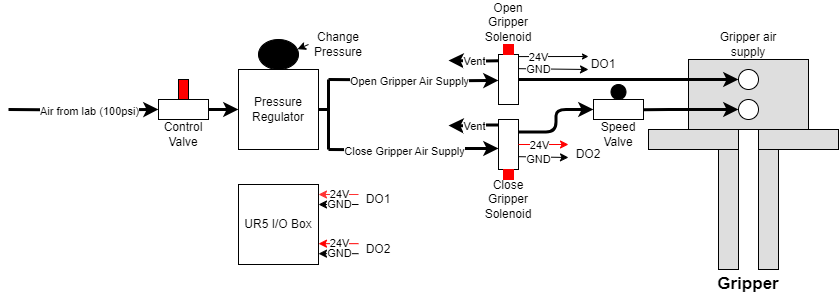

The diagram above was exported from draw.io. Its source (the exported page's mxGraphModel, read from the mxfile embedded in the PNG):
<mxGraphModel dx="1434" dy="1966" grid="1" gridSize="10" guides="1" tooltips="1" connect="0" arrows="1" fold="1" page="1" pageScale="1" pageWidth="850" pageHeight="1100" background="#ffffff" math="0" shadow="0">
  <root>
    <mxCell id="0" />
    <mxCell id="1" parent="0" />
    <mxCell id="kfzxQpjIChV5ThZ8I9ok-4" value="" style="whiteSpace=wrap;html=1;aspect=fixed;" parent="1" vertex="1">
      <mxGeometry x="240" y="60" width="80" height="80" as="geometry" />
    </mxCell>
    <mxCell id="kfzxQpjIChV5ThZ8I9ok-5" value="" style="endArrow=classic;html=1;rounded=1;entryX=0;entryY=0.5;entryDx=0;entryDy=0;verticalAlign=middle;fontSize=27;strokeWidth=3;shadow=0;flowAnimation=0;edgeStyle=orthogonalEdgeStyle;" parent="1" target="kfzxQpjIChV5ThZ8I9ok-18" edge="1">
      <mxGeometry relative="1" as="geometry">
        <mxPoint x="10" y="100" as="sourcePoint" />
        <mxPoint x="170" y="99.5" as="targetPoint" />
      </mxGeometry>
    </mxCell>
    <mxCell id="kfzxQpjIChV5ThZ8I9ok-6" value="Air&amp;nbsp;" style="edgeLabel;resizable=0;html=1;;align=center;verticalAlign=middle;" parent="kfzxQpjIChV5ThZ8I9ok-5" connectable="0" vertex="1">
      <mxGeometry relative="1" as="geometry">
        <mxPoint x="5" as="offset" />
      </mxGeometry>
    </mxCell>
    <mxCell id="kfzxQpjIChV5ThZ8I9ok-7" value="Air from lab (100psi)" style="edgeLabel;html=1;align=center;verticalAlign=middle;resizable=0;points=[];" parent="kfzxQpjIChV5ThZ8I9ok-5" vertex="1" connectable="0">
      <mxGeometry x="0.075" y="-1" relative="1" as="geometry">
        <mxPoint as="offset" />
      </mxGeometry>
    </mxCell>
    <mxCell id="kfzxQpjIChV5ThZ8I9ok-9" value="" style="endArrow=classic;html=1;rounded=1;entryX=0;entryY=0.5;entryDx=0;entryDy=0;strokeWidth=3;shadow=0;flowAnimation=0;edgeStyle=orthogonalEdgeStyle;" parent="1" edge="1">
      <mxGeometry relative="1" as="geometry">
        <mxPoint x="330" y="70" as="sourcePoint" />
        <mxPoint x="500" y="71" as="targetPoint" />
      </mxGeometry>
    </mxCell>
    <mxCell id="kfzxQpjIChV5ThZ8I9ok-10" value="Open Gripper Air Supply" style="edgeLabel;resizable=0;html=1;;align=center;verticalAlign=middle;" parent="kfzxQpjIChV5ThZ8I9ok-9" connectable="0" vertex="1">
      <mxGeometry relative="1" as="geometry">
        <mxPoint x="-5" y="1" as="offset" />
      </mxGeometry>
    </mxCell>
    <mxCell id="kfzxQpjIChV5ThZ8I9ok-11" value="" style="endArrow=classic;html=1;rounded=1;entryX=0.003;entryY=0.58;entryDx=0;entryDy=0;entryPerimeter=0;strokeWidth=3;shadow=0;flowAnimation=0;edgeStyle=orthogonalEdgeStyle;" parent="1" target="kfzxQpjIChV5ThZ8I9ok-15" edge="1">
      <mxGeometry relative="1" as="geometry">
        <mxPoint x="330" y="140" as="sourcePoint" />
        <mxPoint x="500" y="134.25" as="targetPoint" />
      </mxGeometry>
    </mxCell>
    <mxCell id="kfzxQpjIChV5ThZ8I9ok-12" value="Close Gripper Air Supply" style="edgeLabel;resizable=0;html=1;;align=center;verticalAlign=middle;" parent="kfzxQpjIChV5ThZ8I9ok-11" connectable="0" vertex="1">
      <mxGeometry relative="1" as="geometry">
        <mxPoint x="-10" y="1" as="offset" />
      </mxGeometry>
    </mxCell>
    <mxCell id="kfzxQpjIChV5ThZ8I9ok-13" value="Pressure Regulator" style="text;html=1;align=center;verticalAlign=middle;whiteSpace=wrap;rounded=0;" parent="1" vertex="1">
      <mxGeometry x="250" y="85" width="60" height="30" as="geometry" />
    </mxCell>
    <mxCell id="kfzxQpjIChV5ThZ8I9ok-14" value="" style="rounded=0;whiteSpace=wrap;html=1;" parent="1" vertex="1">
      <mxGeometry x="500" y="45" width="20" height="50" as="geometry" />
    </mxCell>
    <mxCell id="kfzxQpjIChV5ThZ8I9ok-127" style="rounded=1;orthogonalLoop=1;jettySize=auto;html=1;exitX=1;exitY=0.25;exitDx=0;exitDy=0;entryX=0;entryY=0.5;entryDx=0;entryDy=0;strokeWidth=3;shadow=0;flowAnimation=0;edgeStyle=orthogonalEdgeStyle;" parent="1" source="kfzxQpjIChV5ThZ8I9ok-15" target="kfzxQpjIChV5ThZ8I9ok-43" edge="1">
      <mxGeometry relative="1" as="geometry" />
    </mxCell>
    <mxCell id="kfzxQpjIChV5ThZ8I9ok-15" value="" style="rounded=0;whiteSpace=wrap;html=1;" parent="1" vertex="1">
      <mxGeometry x="500" y="110" width="20" height="50" as="geometry" />
    </mxCell>
    <mxCell id="kfzxQpjIChV5ThZ8I9ok-16" value="Open Gripper Solenoid" style="text;html=1;align=center;verticalAlign=middle;whiteSpace=wrap;rounded=0;" parent="1" vertex="1">
      <mxGeometry x="480" y="-5" width="60" height="35" as="geometry" />
    </mxCell>
    <mxCell id="kfzxQpjIChV5ThZ8I9ok-17" value="Close Gripper Solenoid" style="text;html=1;align=center;verticalAlign=middle;whiteSpace=wrap;rounded=0;" parent="1" vertex="1">
      <mxGeometry x="480" y="175" width="60" height="30" as="geometry" />
    </mxCell>
    <mxCell id="kfzxQpjIChV5ThZ8I9ok-18" value="" style="rounded=0;whiteSpace=wrap;html=1;" parent="1" vertex="1">
      <mxGeometry x="160" y="90" width="50" height="20" as="geometry" />
    </mxCell>
    <mxCell id="kfzxQpjIChV5ThZ8I9ok-19" value="Control Valve" style="text;html=1;align=center;verticalAlign=middle;whiteSpace=wrap;rounded=0;" parent="1" vertex="1">
      <mxGeometry x="155" y="110" width="60" height="30" as="geometry" />
    </mxCell>
    <mxCell id="kfzxQpjIChV5ThZ8I9ok-20" value="" style="endArrow=classic;html=1;rounded=1;exitX=1;exitY=0.5;exitDx=0;exitDy=0;entryX=0;entryY=0.5;entryDx=0;entryDy=0;strokeWidth=3;shadow=0;flowAnimation=0;edgeStyle=orthogonalEdgeStyle;" parent="1" source="kfzxQpjIChV5ThZ8I9ok-18" target="kfzxQpjIChV5ThZ8I9ok-4" edge="1">
      <mxGeometry width="50" height="50" relative="1" as="geometry">
        <mxPoint x="230" y="100.00000000000023" as="sourcePoint" />
        <mxPoint x="470" y="420" as="targetPoint" />
      </mxGeometry>
    </mxCell>
    <mxCell id="kfzxQpjIChV5ThZ8I9ok-21" value="" style="rounded=0;whiteSpace=wrap;html=1;fillColor=#FF0000;" parent="1" vertex="1">
      <mxGeometry x="180" y="70" width="10" height="20" as="geometry" />
    </mxCell>
    <mxCell id="kfzxQpjIChV5ThZ8I9ok-24" value="" style="endArrow=none;html=1;rounded=1;exitX=1;exitY=0.5;exitDx=0;exitDy=0;strokeWidth=3;shadow=0;flowAnimation=0;edgeStyle=orthogonalEdgeStyle;" parent="1" source="kfzxQpjIChV5ThZ8I9ok-4" edge="1">
      <mxGeometry width="50" height="50" relative="1" as="geometry">
        <mxPoint x="420" y="470" as="sourcePoint" />
        <mxPoint x="330" y="100" as="targetPoint" />
      </mxGeometry>
    </mxCell>
    <mxCell id="kfzxQpjIChV5ThZ8I9ok-25" value="" style="ellipse;whiteSpace=wrap;html=1;fillColor=#000000;" parent="1" vertex="1">
      <mxGeometry x="260" y="30" width="40" height="30" as="geometry" />
    </mxCell>
    <mxCell id="kfzxQpjIChV5ThZ8I9ok-26" value="Change Pressure" style="text;html=1;align=center;verticalAlign=middle;whiteSpace=wrap;rounded=0;" parent="1" vertex="1">
      <mxGeometry x="310" y="20" width="60" height="30" as="geometry" />
    </mxCell>
    <mxCell id="kfzxQpjIChV5ThZ8I9ok-27" value="" style="endArrow=classic;html=1;rounded=0;exitX=0;exitY=0.5;exitDx=0;exitDy=0;entryX=0.975;entryY=0.325;entryDx=0;entryDy=0;entryPerimeter=0;fontSize=21;" parent="1" source="kfzxQpjIChV5ThZ8I9ok-26" target="kfzxQpjIChV5ThZ8I9ok-25" edge="1">
      <mxGeometry width="50" height="50" relative="1" as="geometry">
        <mxPoint x="420" y="460" as="sourcePoint" />
        <mxPoint x="470" y="410" as="targetPoint" />
      </mxGeometry>
    </mxCell>
    <mxCell id="kfzxQpjIChV5ThZ8I9ok-36" value="" style="group" parent="1" vertex="1" connectable="0">
      <mxGeometry x="650" y="50" width="190" height="210" as="geometry" />
    </mxCell>
    <mxCell id="kfzxQpjIChV5ThZ8I9ok-31" value="" style="rounded=0;whiteSpace=wrap;html=1;fillColor=#DEDEDE;movable=1;resizable=1;rotatable=1;deletable=1;editable=1;locked=0;connectable=1;" parent="kfzxQpjIChV5ThZ8I9ok-36" vertex="1">
      <mxGeometry y="70" width="90" height="20" as="geometry" />
    </mxCell>
    <mxCell id="kfzxQpjIChV5ThZ8I9ok-32" value="" style="rounded=0;whiteSpace=wrap;html=1;fillColor=#DEDEDE;movable=1;resizable=1;rotatable=1;deletable=1;editable=1;locked=0;connectable=1;" parent="kfzxQpjIChV5ThZ8I9ok-36" vertex="1">
      <mxGeometry x="110" y="70" width="80" height="20" as="geometry" />
    </mxCell>
    <mxCell id="kfzxQpjIChV5ThZ8I9ok-33" value="" style="rounded=0;whiteSpace=wrap;html=1;fillColor=#DEDEDE;rotation=90;movable=1;resizable=1;rotatable=1;deletable=1;editable=1;locked=0;connectable=1;" parent="kfzxQpjIChV5ThZ8I9ok-36" vertex="1">
      <mxGeometry x="60" y="140" width="120" height="20" as="geometry" />
    </mxCell>
    <mxCell id="kfzxQpjIChV5ThZ8I9ok-34" value="" style="rounded=0;whiteSpace=wrap;html=1;fillColor=#DEDEDE;rotation=90;movable=1;resizable=1;rotatable=1;deletable=1;editable=1;locked=0;connectable=1;" parent="kfzxQpjIChV5ThZ8I9ok-36" vertex="1">
      <mxGeometry x="20" y="140" width="120" height="20" as="geometry" />
    </mxCell>
    <mxCell id="kfzxQpjIChV5ThZ8I9ok-35" value="" style="rounded=0;whiteSpace=wrap;html=1;fillColor=#DEDEDE;rotation=0;movable=1;resizable=1;rotatable=1;deletable=1;editable=1;locked=0;connectable=1;" parent="kfzxQpjIChV5ThZ8I9ok-36" vertex="1">
      <mxGeometry x="40" width="120" height="70" as="geometry" />
    </mxCell>
    <mxCell id="kfzxQpjIChV5ThZ8I9ok-37" value="" style="ellipse;whiteSpace=wrap;html=1;aspect=fixed;" parent="kfzxQpjIChV5ThZ8I9ok-36" vertex="1">
      <mxGeometry x="90" y="10" width="20" height="20" as="geometry" />
    </mxCell>
    <mxCell id="kfzxQpjIChV5ThZ8I9ok-38" value="" style="ellipse;whiteSpace=wrap;html=1;aspect=fixed;" parent="kfzxQpjIChV5ThZ8I9ok-36" vertex="1">
      <mxGeometry x="90" y="40" width="20" height="20" as="geometry" />
    </mxCell>
    <mxCell id="kfzxQpjIChV5ThZ8I9ok-51" value="Gripper air supply" style="text;html=1;align=center;verticalAlign=middle;whiteSpace=wrap;rounded=0;" parent="kfzxQpjIChV5ThZ8I9ok-36" vertex="1">
      <mxGeometry x="70" y="-30" width="60" height="30" as="geometry" />
    </mxCell>
    <mxCell id="kfzxQpjIChV5ThZ8I9ok-39" value="" style="endArrow=classic;html=1;rounded=1;exitX=1;exitY=0.5;exitDx=0;exitDy=0;entryX=0;entryY=0.5;entryDx=0;entryDy=0;strokeWidth=3;shadow=0;flowAnimation=0;edgeStyle=orthogonalEdgeStyle;" parent="1" source="kfzxQpjIChV5ThZ8I9ok-14" target="kfzxQpjIChV5ThZ8I9ok-37" edge="1">
      <mxGeometry width="50" height="50" relative="1" as="geometry">
        <mxPoint x="410" y="310" as="sourcePoint" />
        <mxPoint x="460" y="260" as="targetPoint" />
      </mxGeometry>
    </mxCell>
    <mxCell id="kfzxQpjIChV5ThZ8I9ok-40" value="" style="endArrow=none;html=1;rounded=1;strokeWidth=3;shadow=0;flowAnimation=0;edgeStyle=orthogonalEdgeStyle;" parent="1" edge="1">
      <mxGeometry width="50" height="50" relative="1" as="geometry">
        <mxPoint x="330" y="70" as="sourcePoint" />
        <mxPoint x="330" y="140" as="targetPoint" />
      </mxGeometry>
    </mxCell>
    <mxCell id="kfzxQpjIChV5ThZ8I9ok-120" style="rounded=1;orthogonalLoop=1;jettySize=auto;html=1;exitX=0.996;exitY=0.512;exitDx=0;exitDy=0;entryX=0;entryY=0.5;entryDx=0;entryDy=0;strokeWidth=3;shadow=0;flowAnimation=0;exitPerimeter=0;" parent="1" source="kfzxQpjIChV5ThZ8I9ok-43" target="kfzxQpjIChV5ThZ8I9ok-38" edge="1">
      <mxGeometry relative="1" as="geometry">
        <mxPoint x="630" y="90" as="targetPoint" />
        <Array as="points">
          <mxPoint x="680" y="100" />
        </Array>
      </mxGeometry>
    </mxCell>
    <mxCell id="kfzxQpjIChV5ThZ8I9ok-43" value="" style="rounded=0;whiteSpace=wrap;html=1;" parent="1" vertex="1">
      <mxGeometry x="595" y="90" width="50" height="20" as="geometry" />
    </mxCell>
    <mxCell id="kfzxQpjIChV5ThZ8I9ok-44" value="Speed Valve" style="text;html=1;align=center;verticalAlign=middle;whiteSpace=wrap;rounded=0;" parent="1" vertex="1">
      <mxGeometry x="590" y="110" width="60" height="30" as="geometry" />
    </mxCell>
    <mxCell id="kfzxQpjIChV5ThZ8I9ok-49" value="" style="ellipse;whiteSpace=wrap;html=1;fillColor=#000000;" parent="1" vertex="1">
      <mxGeometry x="612.5" y="75" width="15" height="15" as="geometry" />
    </mxCell>
    <mxCell id="kfzxQpjIChV5ThZ8I9ok-61" value="&lt;font style=&quot;font-size: 17px;&quot;&gt;Gripper&lt;/font&gt;" style="text;html=1;align=center;verticalAlign=middle;whiteSpace=wrap;rounded=0;fontStyle=1" parent="1" vertex="1">
      <mxGeometry x="720" y="260" width="60" height="30" as="geometry" />
    </mxCell>
    <mxCell id="kfzxQpjIChV5ThZ8I9ok-62" value="" style="whiteSpace=wrap;html=1;aspect=fixed;" parent="1" vertex="1">
      <mxGeometry x="240" y="175" width="80" height="80" as="geometry" />
    </mxCell>
    <mxCell id="kfzxQpjIChV5ThZ8I9ok-84" value="" style="endArrow=classic;html=1;rounded=0;strokeColor=default;endSize=4;" parent="1" edge="1">
      <mxGeometry relative="1" as="geometry">
        <mxPoint x="520" y="47.08" as="sourcePoint" />
        <mxPoint x="590" y="47" as="targetPoint" />
      </mxGeometry>
    </mxCell>
    <mxCell id="kfzxQpjIChV5ThZ8I9ok-85" value="24V" style="edgeLabel;resizable=0;html=1;;align=center;verticalAlign=middle;" parent="kfzxQpjIChV5ThZ8I9ok-84" connectable="0" vertex="1">
      <mxGeometry relative="1" as="geometry">
        <mxPoint x="-15" as="offset" />
      </mxGeometry>
    </mxCell>
    <mxCell id="kfzxQpjIChV5ThZ8I9ok-88" value="" style="endArrow=classic;html=1;rounded=0;strokeColor=#000000;" parent="1" edge="1">
      <mxGeometry relative="1" as="geometry">
        <mxPoint x="520" y="59.17" as="sourcePoint" />
        <mxPoint x="590" y="60" as="targetPoint" />
      </mxGeometry>
    </mxCell>
    <mxCell id="kfzxQpjIChV5ThZ8I9ok-89" value="GND" style="edgeLabel;resizable=0;html=1;;align=center;verticalAlign=middle;" parent="kfzxQpjIChV5ThZ8I9ok-88" connectable="0" vertex="1">
      <mxGeometry relative="1" as="geometry">
        <mxPoint x="-15" as="offset" />
      </mxGeometry>
    </mxCell>
    <mxCell id="kfzxQpjIChV5ThZ8I9ok-92" value="" style="endArrow=classic;html=1;rounded=0;strokeColor=#FF0000;" parent="1" edge="1">
      <mxGeometry relative="1" as="geometry">
        <mxPoint x="520" y="135" as="sourcePoint" />
        <mxPoint x="570" y="135" as="targetPoint" />
      </mxGeometry>
    </mxCell>
    <mxCell id="kfzxQpjIChV5ThZ8I9ok-93" value="24V" style="edgeLabel;resizable=0;html=1;;align=center;verticalAlign=middle;" parent="kfzxQpjIChV5ThZ8I9ok-92" connectable="0" vertex="1">
      <mxGeometry relative="1" as="geometry">
        <mxPoint x="-5" as="offset" />
      </mxGeometry>
    </mxCell>
    <mxCell id="kfzxQpjIChV5ThZ8I9ok-94" value="" style="endArrow=classic;html=1;rounded=0;strokeColor=#000000;" parent="1" edge="1">
      <mxGeometry relative="1" as="geometry">
        <mxPoint x="520" y="147.17000000000002" as="sourcePoint" />
        <mxPoint x="570" y="148" as="targetPoint" />
      </mxGeometry>
    </mxCell>
    <mxCell id="kfzxQpjIChV5ThZ8I9ok-95" value="GND" style="edgeLabel;resizable=0;html=1;;align=center;verticalAlign=middle;" parent="kfzxQpjIChV5ThZ8I9ok-94" connectable="0" vertex="1">
      <mxGeometry relative="1" as="geometry">
        <mxPoint x="-5" y="2" as="offset" />
      </mxGeometry>
    </mxCell>
    <mxCell id="kfzxQpjIChV5ThZ8I9ok-96" value="" style="endArrow=classic;html=1;rounded=0;entryX=1;entryY=0.25;entryDx=0;entryDy=0;strokeColor=#FF3333;" parent="1" edge="1">
      <mxGeometry relative="1" as="geometry">
        <mxPoint x="360" y="185" as="sourcePoint" />
        <mxPoint x="320" y="185.00000000000023" as="targetPoint" />
      </mxGeometry>
    </mxCell>
    <mxCell id="kfzxQpjIChV5ThZ8I9ok-97" value="24V" style="edgeLabel;resizable=0;html=1;;align=center;verticalAlign=middle;" parent="kfzxQpjIChV5ThZ8I9ok-96" connectable="0" vertex="1">
      <mxGeometry relative="1" as="geometry">
        <mxPoint y="-1" as="offset" />
      </mxGeometry>
    </mxCell>
    <mxCell id="kfzxQpjIChV5ThZ8I9ok-101" value="" style="endArrow=classic;html=1;rounded=0;entryX=1;entryY=0.25;entryDx=0;entryDy=0;" parent="1" edge="1">
      <mxGeometry relative="1" as="geometry">
        <mxPoint x="360" y="195" as="sourcePoint" />
        <mxPoint x="320" y="195.00000000000023" as="targetPoint" />
      </mxGeometry>
    </mxCell>
    <mxCell id="kfzxQpjIChV5ThZ8I9ok-102" value="GND" style="edgeLabel;resizable=0;html=1;;align=center;verticalAlign=middle;" parent="kfzxQpjIChV5ThZ8I9ok-101" connectable="0" vertex="1">
      <mxGeometry relative="1" as="geometry">
        <mxPoint y="-1" as="offset" />
      </mxGeometry>
    </mxCell>
    <mxCell id="kfzxQpjIChV5ThZ8I9ok-107" value="" style="endArrow=classic;html=1;rounded=0;entryX=1;entryY=0.25;entryDx=0;entryDy=0;strokeColor=#FF0000;" parent="1" edge="1">
      <mxGeometry relative="1" as="geometry">
        <mxPoint x="360" y="234.17" as="sourcePoint" />
        <mxPoint x="320" y="234.17000000000021" as="targetPoint" />
      </mxGeometry>
    </mxCell>
    <mxCell id="kfzxQpjIChV5ThZ8I9ok-108" value="24V" style="edgeLabel;resizable=0;html=1;;align=center;verticalAlign=middle;" parent="kfzxQpjIChV5ThZ8I9ok-107" connectable="0" vertex="1">
      <mxGeometry relative="1" as="geometry">
        <mxPoint y="-1" as="offset" />
      </mxGeometry>
    </mxCell>
    <mxCell id="kfzxQpjIChV5ThZ8I9ok-109" value="" style="endArrow=classic;html=1;rounded=0;entryX=1;entryY=0.25;entryDx=0;entryDy=0;" parent="1" edge="1">
      <mxGeometry relative="1" as="geometry">
        <mxPoint x="360" y="244.16999999999996" as="sourcePoint" />
        <mxPoint x="320" y="244.1700000000002" as="targetPoint" />
      </mxGeometry>
    </mxCell>
    <mxCell id="kfzxQpjIChV5ThZ8I9ok-110" value="GND" style="edgeLabel;resizable=0;html=1;;align=center;verticalAlign=middle;" parent="kfzxQpjIChV5ThZ8I9ok-109" connectable="0" vertex="1">
      <mxGeometry relative="1" as="geometry">
        <mxPoint y="-1" as="offset" />
      </mxGeometry>
    </mxCell>
    <mxCell id="kfzxQpjIChV5ThZ8I9ok-111" value="DO1" style="text;html=1;align=center;verticalAlign=middle;whiteSpace=wrap;rounded=0;" parent="1" vertex="1">
      <mxGeometry x="350" y="175" width="60" height="30" as="geometry" />
    </mxCell>
    <mxCell id="kfzxQpjIChV5ThZ8I9ok-116" value="DO2" style="text;html=1;align=center;verticalAlign=middle;whiteSpace=wrap;rounded=0;" parent="1" vertex="1">
      <mxGeometry x="350" y="225" width="60" height="30" as="geometry" />
    </mxCell>
    <mxCell id="kfzxQpjIChV5ThZ8I9ok-117" value="UR5 I/O Box" style="text;html=1;align=center;verticalAlign=middle;whiteSpace=wrap;rounded=0;" parent="1" vertex="1">
      <mxGeometry x="245" y="190" width="70" height="50" as="geometry" />
    </mxCell>
    <mxCell id="kfzxQpjIChV5ThZ8I9ok-118" value="DO1" style="text;html=1;align=center;verticalAlign=middle;whiteSpace=wrap;rounded=0;" parent="1" vertex="1">
      <mxGeometry x="575" y="40" width="60" height="30" as="geometry" />
    </mxCell>
    <mxCell id="kfzxQpjIChV5ThZ8I9ok-122" value="DO2" style="text;html=1;align=center;verticalAlign=middle;whiteSpace=wrap;rounded=0;" parent="1" vertex="1">
      <mxGeometry x="560" y="130" width="60" height="30" as="geometry" />
    </mxCell>
    <mxCell id="kfzxQpjIChV5ThZ8I9ok-137" value="" style="endArrow=classic;html=1;rounded=1;exitX=0;exitY=0.127;exitDx=0;exitDy=0;exitPerimeter=0;strokeWidth=3;shadow=0;flowAnimation=0;edgeStyle=orthogonalEdgeStyle;" parent="1" source="kfzxQpjIChV5ThZ8I9ok-14" edge="1">
      <mxGeometry relative="1" as="geometry">
        <mxPoint x="450" y="40" as="sourcePoint" />
        <mxPoint x="450" y="51" as="targetPoint" />
      </mxGeometry>
    </mxCell>
    <mxCell id="kfzxQpjIChV5ThZ8I9ok-138" value="Vent" style="edgeLabel;resizable=0;html=1;;align=center;verticalAlign=middle;" parent="kfzxQpjIChV5ThZ8I9ok-137" connectable="0" vertex="1">
      <mxGeometry relative="1" as="geometry" />
    </mxCell>
    <mxCell id="kfzxQpjIChV5ThZ8I9ok-139" value="" style="endArrow=classic;html=1;rounded=1;exitX=0;exitY=0.11;exitDx=0;exitDy=0;exitPerimeter=0;strokeWidth=3;shadow=0;flowAnimation=0;edgeStyle=orthogonalEdgeStyle;" parent="1" source="kfzxQpjIChV5ThZ8I9ok-15" edge="1">
      <mxGeometry relative="1" as="geometry">
        <mxPoint x="510" y="61" as="sourcePoint" />
        <mxPoint x="450" y="116" as="targetPoint" />
      </mxGeometry>
    </mxCell>
    <mxCell id="kfzxQpjIChV5ThZ8I9ok-140" value="Vent" style="edgeLabel;resizable=0;html=1;;align=center;verticalAlign=middle;" parent="kfzxQpjIChV5ThZ8I9ok-139" connectable="0" vertex="1">
      <mxGeometry relative="1" as="geometry" />
    </mxCell>
    <mxCell id="kfzxQpjIChV5ThZ8I9ok-141" value="" style="rounded=0;whiteSpace=wrap;html=1;fillColor=#FF0000;strokeColor=#FF0000;" parent="1" vertex="1">
      <mxGeometry x="505" y="35" width="10" height="10" as="geometry" />
    </mxCell>
    <mxCell id="kfzxQpjIChV5ThZ8I9ok-142" value="" style="rounded=0;whiteSpace=wrap;html=1;fillColor=#FF0000;strokeColor=#FF0000;" parent="1" vertex="1">
      <mxGeometry x="505" y="160" width="10" height="10" as="geometry" />
    </mxCell>
  </root>
</mxGraphModel>